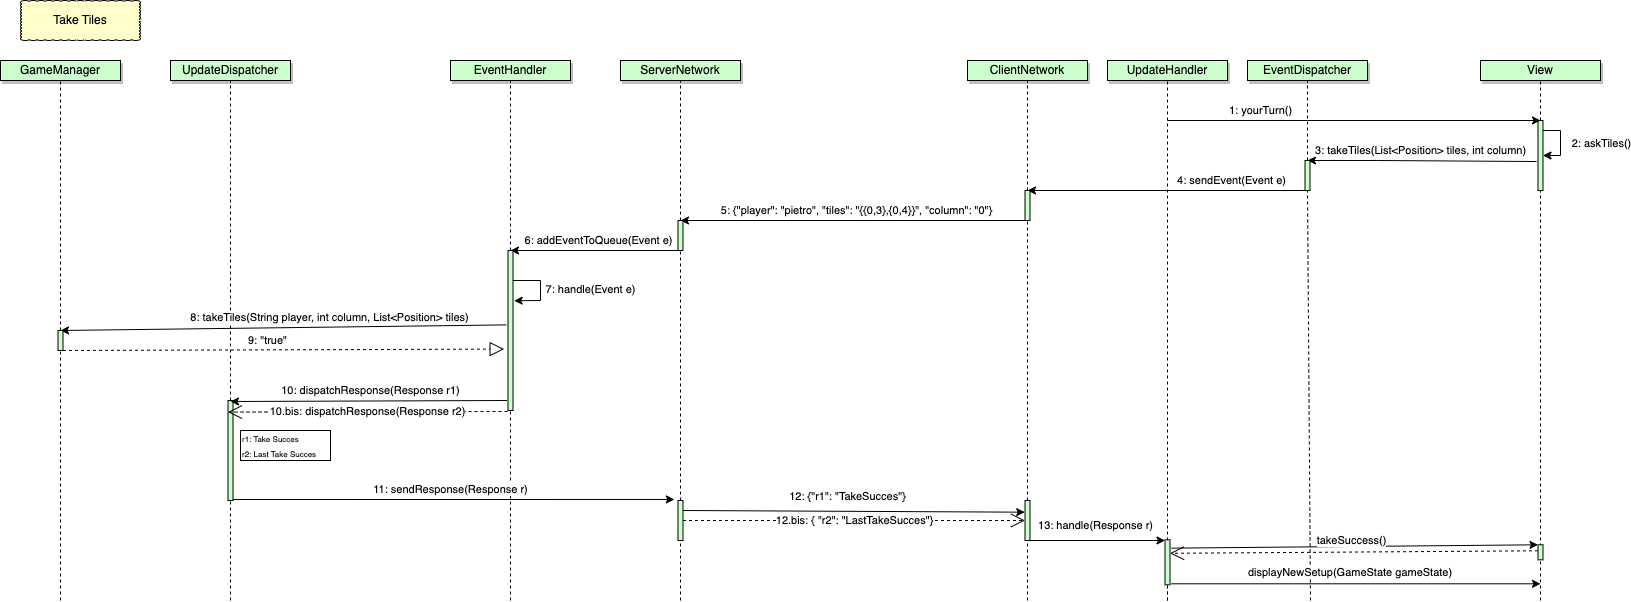

The diagram above was exported from draw.io. Its source (the exported page's mxGraphModel, read from the mxfile embedded in the PNG):
<mxGraphModel dx="1482" dy="854" grid="1" gridSize="10" guides="1" tooltips="1" connect="1" arrows="1" fold="1" page="1" pageScale="1" pageWidth="827" pageHeight="1169" math="0" shadow="0">
  <root>
    <mxCell id="0" />
    <mxCell id="1" parent="0" />
    <mxCell id="EZt-b5huLNkjOsCwLI0D-1" value="" style="endArrow=none;dashed=1;html=1;rounded=0;entryX=0.5;entryY=1;entryDx=0;entryDy=0;" parent="1" source="EZt-b5huLNkjOsCwLI0D-40" target="EZt-b5huLNkjOsCwLI0D-2" edge="1">
      <mxGeometry width="50" height="50" relative="1" as="geometry">
        <mxPoint x="69.60000000000002" y="530" as="sourcePoint" />
        <mxPoint x="69.60000000000002" y="120" as="targetPoint" />
      </mxGeometry>
    </mxCell>
    <mxCell id="EZt-b5huLNkjOsCwLI0D-2" value="GameManager" style="rounded=0;whiteSpace=wrap;html=1;shadow=1;fillColor=#CCFFCC;" parent="1" vertex="1">
      <mxGeometry x="10" y="100" width="120" height="20" as="geometry" />
    </mxCell>
    <mxCell id="EZt-b5huLNkjOsCwLI0D-3" value="" style="endArrow=none;dashed=1;html=1;rounded=0;entryX=0.5;entryY=1;entryDx=0;entryDy=0;" parent="1" source="EZt-b5huLNkjOsCwLI0D-48" target="EZt-b5huLNkjOsCwLI0D-4" edge="1">
      <mxGeometry width="50" height="50" relative="1" as="geometry">
        <mxPoint x="239.60000000000002" y="530" as="sourcePoint" />
        <mxPoint x="239.60000000000002" y="120" as="targetPoint" />
      </mxGeometry>
    </mxCell>
    <mxCell id="EZt-b5huLNkjOsCwLI0D-4" value="UpdateDispatcher" style="rounded=0;whiteSpace=wrap;html=1;shadow=1;fillColor=#CCFFCC;" parent="1" vertex="1">
      <mxGeometry x="180" y="100" width="120" height="20" as="geometry" />
    </mxCell>
    <mxCell id="EZt-b5huLNkjOsCwLI0D-5" value="" style="endArrow=none;dashed=1;html=1;rounded=0;entryX=0.5;entryY=1;entryDx=0;entryDy=0;" parent="1" target="EZt-b5huLNkjOsCwLI0D-6" edge="1">
      <mxGeometry width="50" height="50" relative="1" as="geometry">
        <mxPoint x="520" y="290" as="sourcePoint" />
        <mxPoint x="519.6" y="120" as="targetPoint" />
      </mxGeometry>
    </mxCell>
    <mxCell id="EZt-b5huLNkjOsCwLI0D-6" value="EventHandler" style="rounded=0;whiteSpace=wrap;html=1;shadow=1;fillColor=#CCFFCC;" parent="1" vertex="1">
      <mxGeometry x="460" y="100" width="120" height="20" as="geometry" />
    </mxCell>
    <mxCell id="EZt-b5huLNkjOsCwLI0D-7" value="" style="endArrow=none;dashed=1;html=1;rounded=0;entryX=0.5;entryY=1;entryDx=0;entryDy=0;" parent="1" source="EZt-b5huLNkjOsCwLI0D-29" target="EZt-b5huLNkjOsCwLI0D-8" edge="1">
      <mxGeometry width="50" height="50" relative="1" as="geometry">
        <mxPoint x="689.6" y="530" as="sourcePoint" />
        <mxPoint x="689.6" y="120" as="targetPoint" />
      </mxGeometry>
    </mxCell>
    <mxCell id="EZt-b5huLNkjOsCwLI0D-8" value="ServerNetwork" style="rounded=0;whiteSpace=wrap;html=1;shadow=1;fillColor=#CCFFCC;" parent="1" vertex="1">
      <mxGeometry x="630" y="100" width="120" height="20" as="geometry" />
    </mxCell>
    <mxCell id="EZt-b5huLNkjOsCwLI0D-9" value="" style="endArrow=none;dashed=1;html=1;rounded=0;entryX=0.5;entryY=1;entryDx=0;entryDy=0;" parent="1" source="EZt-b5huLNkjOsCwLI0D-26" target="EZt-b5huLNkjOsCwLI0D-10" edge="1">
      <mxGeometry width="50" height="50" relative="1" as="geometry">
        <mxPoint x="1036.6" y="530" as="sourcePoint" />
        <mxPoint x="1036.6" y="120" as="targetPoint" />
      </mxGeometry>
    </mxCell>
    <mxCell id="EZt-b5huLNkjOsCwLI0D-10" value="ClientNetwork" style="rounded=0;whiteSpace=wrap;html=1;shadow=1;fillColor=#CCFFCC;" parent="1" vertex="1">
      <mxGeometry x="977" y="100" width="120" height="20" as="geometry" />
    </mxCell>
    <mxCell id="EZt-b5huLNkjOsCwLI0D-11" value="" style="endArrow=none;dashed=1;html=1;rounded=0;entryX=0.5;entryY=1;entryDx=0;entryDy=0;" parent="1" target="EZt-b5huLNkjOsCwLI0D-12" edge="1">
      <mxGeometry width="50" height="50" relative="1" as="geometry">
        <mxPoint x="1177" y="640" as="sourcePoint" />
        <mxPoint x="1176.6" y="120" as="targetPoint" />
      </mxGeometry>
    </mxCell>
    <mxCell id="EZt-b5huLNkjOsCwLI0D-12" value="UpdateHandler" style="rounded=0;whiteSpace=wrap;html=1;shadow=1;fillColor=#CCFFCC;" parent="1" vertex="1">
      <mxGeometry x="1117" y="100" width="120" height="20" as="geometry" />
    </mxCell>
    <mxCell id="EZt-b5huLNkjOsCwLI0D-13" value="" style="endArrow=none;dashed=1;html=1;rounded=0;entryX=0.5;entryY=1;entryDx=0;entryDy=0;" parent="1" source="EZt-b5huLNkjOsCwLI0D-23" target="EZt-b5huLNkjOsCwLI0D-14" edge="1">
      <mxGeometry width="50" height="50" relative="1" as="geometry">
        <mxPoint x="1316.6" y="530" as="sourcePoint" />
        <mxPoint x="1316.6" y="120" as="targetPoint" />
      </mxGeometry>
    </mxCell>
    <mxCell id="EZt-b5huLNkjOsCwLI0D-14" value="EventDispatcher" style="rounded=0;whiteSpace=wrap;html=1;shadow=1;fillColor=#CCFFCC;" parent="1" vertex="1">
      <mxGeometry x="1257" y="100" width="120" height="20" as="geometry" />
    </mxCell>
    <mxCell id="EZt-b5huLNkjOsCwLI0D-15" value="" style="endArrow=none;dashed=1;html=1;rounded=0;entryX=0.5;entryY=1;entryDx=0;entryDy=0;" parent="1" source="EZt-b5huLNkjOsCwLI0D-18" target="EZt-b5huLNkjOsCwLI0D-16" edge="1">
      <mxGeometry width="50" height="50" relative="1" as="geometry">
        <mxPoint x="1549.6" y="530" as="sourcePoint" />
        <mxPoint x="1549.6" y="120" as="targetPoint" />
      </mxGeometry>
    </mxCell>
    <mxCell id="EZt-b5huLNkjOsCwLI0D-16" value="View" style="rounded=0;whiteSpace=wrap;html=1;shadow=1;fillColor=#CCFFCC;" parent="1" vertex="1">
      <mxGeometry x="1490" y="100" width="120" height="20" as="geometry" />
    </mxCell>
    <mxCell id="EZt-b5huLNkjOsCwLI0D-19" value="" style="endArrow=none;dashed=1;html=1;rounded=0;entryX=0.5;entryY=1;entryDx=0;entryDy=0;" parent="1" target="EZt-b5huLNkjOsCwLI0D-18" edge="1">
      <mxGeometry width="50" height="50" relative="1" as="geometry">
        <mxPoint x="1550" y="640" as="sourcePoint" />
        <mxPoint x="1550" y="120" as="targetPoint" />
      </mxGeometry>
    </mxCell>
    <mxCell id="EZt-b5huLNkjOsCwLI0D-18" value="" style="rounded=0;whiteSpace=wrap;html=1;fillColor=#CCFFCC;" parent="1" vertex="1">
      <mxGeometry x="1547.5" y="160" width="5" height="70" as="geometry" />
    </mxCell>
    <mxCell id="EZt-b5huLNkjOsCwLI0D-17" value="1: yourTurn()" style="endArrow=classic;html=1;rounded=0;entryX=0.5;entryY=0;entryDx=0;entryDy=0;" parent="1" target="EZt-b5huLNkjOsCwLI0D-18" edge="1">
      <mxGeometry x="-0.5" y="10" width="50" height="50" relative="1" as="geometry">
        <mxPoint x="1177" y="160" as="sourcePoint" />
        <mxPoint x="1457" y="160" as="targetPoint" />
        <Array as="points">
          <mxPoint x="1317" y="160" />
        </Array>
        <mxPoint as="offset" />
      </mxGeometry>
    </mxCell>
    <mxCell id="EZt-b5huLNkjOsCwLI0D-20" value="" style="endArrow=classic;html=1;rounded=0;entryX=1;entryY=0.5;entryDx=0;entryDy=0;" parent="1" target="EZt-b5huLNkjOsCwLI0D-18" edge="1">
      <mxGeometry width="50" height="50" relative="1" as="geometry">
        <mxPoint x="1552.5" y="170" as="sourcePoint" />
        <mxPoint x="1600" y="170" as="targetPoint" />
        <Array as="points">
          <mxPoint x="1570" y="170" />
          <mxPoint x="1570" y="195" />
        </Array>
      </mxGeometry>
    </mxCell>
    <mxCell id="EZt-b5huLNkjOsCwLI0D-21" value="2: askTiles()" style="edgeLabel;html=1;align=center;verticalAlign=middle;resizable=0;points=[];" parent="EZt-b5huLNkjOsCwLI0D-20" vertex="1" connectable="0">
      <mxGeometry x="0.0093" y="1" relative="1" as="geometry">
        <mxPoint x="39" as="offset" />
      </mxGeometry>
    </mxCell>
    <mxCell id="EZt-b5huLNkjOsCwLI0D-22" value="3: takeTiles(List&amp;lt;Position&amp;gt; tiles, int column)" style="endArrow=classic;html=1;rounded=0;exitX=-0.289;exitY=0.586;exitDx=0;exitDy=0;exitPerimeter=0;" parent="1" source="EZt-b5huLNkjOsCwLI0D-18" edge="1">
      <mxGeometry x="0.0139" y="-10" width="50" height="50" relative="1" as="geometry">
        <mxPoint x="1447" y="200" as="sourcePoint" />
        <mxPoint x="1317" y="200" as="targetPoint" />
        <Array as="points">
          <mxPoint x="1387" y="200" />
        </Array>
        <mxPoint as="offset" />
      </mxGeometry>
    </mxCell>
    <mxCell id="EZt-b5huLNkjOsCwLI0D-24" value="" style="endArrow=none;dashed=1;html=1;rounded=0;entryX=0.5;entryY=1;entryDx=0;entryDy=0;" parent="1" target="EZt-b5huLNkjOsCwLI0D-23" edge="1">
      <mxGeometry width="50" height="50" relative="1" as="geometry">
        <mxPoint x="1320" y="640" as="sourcePoint" />
        <mxPoint x="1317" y="120" as="targetPoint" />
      </mxGeometry>
    </mxCell>
    <mxCell id="EZt-b5huLNkjOsCwLI0D-23" value="" style="rounded=0;whiteSpace=wrap;html=1;fillColor=#CCFFCC;" parent="1" vertex="1">
      <mxGeometry x="1314.5" y="200" width="5" height="30" as="geometry" />
    </mxCell>
    <mxCell id="EZt-b5huLNkjOsCwLI0D-25" value="4: sendEvent(Event e)" style="endArrow=classic;html=1;rounded=0;exitX=-0.289;exitY=0.586;exitDx=0;exitDy=0;exitPerimeter=0;" parent="1" edge="1">
      <mxGeometry x="-0.4631" y="-10" width="50" height="50" relative="1" as="geometry">
        <mxPoint x="1314.5" y="230" as="sourcePoint" />
        <mxPoint x="1037" y="230" as="targetPoint" />
        <Array as="points" />
        <mxPoint as="offset" />
      </mxGeometry>
    </mxCell>
    <mxCell id="EZt-b5huLNkjOsCwLI0D-27" value="" style="endArrow=none;dashed=1;html=1;rounded=0;entryX=0.5;entryY=1;entryDx=0;entryDy=0;" parent="1" source="EZt-b5huLNkjOsCwLI0D-61" target="EZt-b5huLNkjOsCwLI0D-26" edge="1">
      <mxGeometry width="50" height="50" relative="1" as="geometry">
        <mxPoint x="1040" y="661.2903225806451" as="sourcePoint" />
        <mxPoint x="1037" y="120" as="targetPoint" />
      </mxGeometry>
    </mxCell>
    <mxCell id="EZt-b5huLNkjOsCwLI0D-26" value="" style="rounded=0;whiteSpace=wrap;html=1;fillColor=#CCFFCC;" parent="1" vertex="1">
      <mxGeometry x="1034.5" y="230" width="5" height="30" as="geometry" />
    </mxCell>
    <mxCell id="EZt-b5huLNkjOsCwLI0D-28" value="5: {&quot;player&quot;: &quot;pietro&quot;, &quot;tiles&quot;: &quot;{{0,3},{0,4}}&quot;, &quot;column&quot;: &quot;0&quot;}" style="endArrow=classic;html=1;rounded=0;exitX=0;exitY=1;exitDx=0;exitDy=0;entryX=0.5;entryY=0;entryDx=0;entryDy=0;" parent="1" source="EZt-b5huLNkjOsCwLI0D-26" target="EZt-b5huLNkjOsCwLI0D-29" edge="1">
      <mxGeometry x="-0.0184" y="-10" width="50" height="50" relative="1" as="geometry">
        <mxPoint x="847.5" y="260" as="sourcePoint" />
        <mxPoint x="710" y="260" as="targetPoint" />
        <Array as="points" />
        <mxPoint as="offset" />
      </mxGeometry>
    </mxCell>
    <mxCell id="EZt-b5huLNkjOsCwLI0D-30" value="" style="endArrow=none;dashed=1;html=1;rounded=0;entryX=0.5;entryY=1;entryDx=0;entryDy=0;" parent="1" source="EZt-b5huLNkjOsCwLI0D-56" target="EZt-b5huLNkjOsCwLI0D-29" edge="1">
      <mxGeometry width="50" height="50" relative="1" as="geometry">
        <mxPoint x="690" y="660" as="sourcePoint" />
        <mxPoint x="690" y="120" as="targetPoint" />
      </mxGeometry>
    </mxCell>
    <mxCell id="EZt-b5huLNkjOsCwLI0D-29" value="" style="rounded=0;whiteSpace=wrap;html=1;fillColor=#CCFFCC;" parent="1" vertex="1">
      <mxGeometry x="687.5" y="260" width="5" height="30" as="geometry" />
    </mxCell>
    <mxCell id="EZt-b5huLNkjOsCwLI0D-34" value="" style="endArrow=none;dashed=1;html=1;rounded=0;entryX=0.5;entryY=1;entryDx=0;entryDy=0;" parent="1" source="EZt-b5huLNkjOsCwLI0D-35" edge="1">
      <mxGeometry width="50" height="50" relative="1" as="geometry">
        <mxPoint x="519.6" y="530" as="sourcePoint" />
        <mxPoint x="520" y="320" as="targetPoint" />
      </mxGeometry>
    </mxCell>
    <mxCell id="EZt-b5huLNkjOsCwLI0D-32" value="6: addEventToQueue(Event e)" style="endArrow=classic;html=1;rounded=0;exitX=0;exitY=1;exitDx=0;exitDy=0;" parent="1" source="EZt-b5huLNkjOsCwLI0D-29" edge="1">
      <mxGeometry x="-0.0411" y="-10" width="50" height="50" relative="1" as="geometry">
        <mxPoint x="660" y="290" as="sourcePoint" />
        <mxPoint x="520" y="290" as="targetPoint" />
        <Array as="points" />
        <mxPoint as="offset" />
      </mxGeometry>
    </mxCell>
    <mxCell id="EZt-b5huLNkjOsCwLI0D-36" value="" style="endArrow=none;dashed=1;html=1;rounded=0;entryX=0.5;entryY=1;entryDx=0;entryDy=0;" parent="1" target="EZt-b5huLNkjOsCwLI0D-35" edge="1">
      <mxGeometry width="50" height="50" relative="1" as="geometry">
        <mxPoint x="520" y="640" as="sourcePoint" />
        <mxPoint x="520" y="320" as="targetPoint" />
      </mxGeometry>
    </mxCell>
    <mxCell id="EZt-b5huLNkjOsCwLI0D-35" value="" style="rounded=0;whiteSpace=wrap;html=1;fillColor=#CCFFCC;" parent="1" vertex="1">
      <mxGeometry x="517.5" y="290" width="5" height="160" as="geometry" />
    </mxCell>
    <mxCell id="EZt-b5huLNkjOsCwLI0D-37" value="7: handle(Event e)" style="endArrow=classic;html=1;rounded=0;exitX=1;exitY=1;exitDx=0;exitDy=0;entryX=1.233;entryY=0.314;entryDx=0;entryDy=0;entryPerimeter=0;" parent="1" target="EZt-b5huLNkjOsCwLI0D-35" edge="1">
      <mxGeometry x="-0.0192" y="50" width="50" height="50" relative="1" as="geometry">
        <mxPoint x="522.5" y="320" as="sourcePoint" />
        <mxPoint x="523" y="332" as="targetPoint" />
        <Array as="points">
          <mxPoint x="550" y="320" />
          <mxPoint x="550" y="340" />
        </Array>
        <mxPoint as="offset" />
      </mxGeometry>
    </mxCell>
    <mxCell id="EZt-b5huLNkjOsCwLI0D-39" value="8: takeTiles(String player, int column, List&amp;lt;Position&amp;gt; tiles)" style="endArrow=classic;html=1;rounded=0;exitX=-0.35;exitY=0.465;exitDx=0;exitDy=0;exitPerimeter=0;" parent="1" source="EZt-b5huLNkjOsCwLI0D-35" edge="1">
      <mxGeometry x="-0.2067" y="-10" width="50" height="50" relative="1" as="geometry">
        <mxPoint x="510" y="370" as="sourcePoint" />
        <mxPoint x="70" y="370" as="targetPoint" />
        <Array as="points" />
        <mxPoint as="offset" />
      </mxGeometry>
    </mxCell>
    <mxCell id="EZt-b5huLNkjOsCwLI0D-41" value="" style="endArrow=none;dashed=1;html=1;rounded=0;entryX=0.5;entryY=1;entryDx=0;entryDy=0;" parent="1" target="EZt-b5huLNkjOsCwLI0D-40" edge="1">
      <mxGeometry width="50" height="50" relative="1" as="geometry">
        <mxPoint x="70" y="640" as="sourcePoint" />
        <mxPoint x="70" y="120" as="targetPoint" />
      </mxGeometry>
    </mxCell>
    <mxCell id="EZt-b5huLNkjOsCwLI0D-40" value="" style="rounded=0;whiteSpace=wrap;html=1;fillColor=#CCFFCC;" parent="1" vertex="1">
      <mxGeometry x="67.5" y="370" width="5" height="20" as="geometry" />
    </mxCell>
    <mxCell id="EZt-b5huLNkjOsCwLI0D-45" value="" style="endArrow=block;dashed=1;endFill=0;endSize=12;html=1;rounded=0;entryX=-0.767;entryY=0.553;entryDx=0;entryDy=0;entryPerimeter=0;exitX=1;exitY=1;exitDx=0;exitDy=0;" parent="1" source="EZt-b5huLNkjOsCwLI0D-40" edge="1">
      <mxGeometry width="160" relative="1" as="geometry">
        <mxPoint x="80" y="388" as="sourcePoint" />
        <mxPoint x="513.665" y="388.6" as="targetPoint" />
      </mxGeometry>
    </mxCell>
    <mxCell id="EZt-b5huLNkjOsCwLI0D-46" value="9: &quot;true&quot;" style="edgeLabel;html=1;align=center;verticalAlign=middle;resizable=0;points=[];" parent="EZt-b5huLNkjOsCwLI0D-45" vertex="1" connectable="0">
      <mxGeometry x="-0.0773" relative="1" as="geometry">
        <mxPoint y="-10" as="offset" />
      </mxGeometry>
    </mxCell>
    <mxCell id="EZt-b5huLNkjOsCwLI0D-49" value="" style="endArrow=none;dashed=1;html=1;rounded=0;entryX=0.5;entryY=1;entryDx=0;entryDy=0;" parent="1" target="EZt-b5huLNkjOsCwLI0D-48" edge="1">
      <mxGeometry width="50" height="50" relative="1" as="geometry">
        <mxPoint x="240" y="640" as="sourcePoint" />
        <mxPoint x="240" y="120" as="targetPoint" />
      </mxGeometry>
    </mxCell>
    <mxCell id="EZt-b5huLNkjOsCwLI0D-48" value="" style="rounded=0;whiteSpace=wrap;html=1;fillColor=#CCFFCC;" parent="1" vertex="1">
      <mxGeometry x="237.5" y="440" width="5" height="100" as="geometry" />
    </mxCell>
    <mxCell id="EZt-b5huLNkjOsCwLI0D-52" value="10.bis: dispatchResponse(Response r2)" style="endArrow=open;endSize=12;dashed=1;html=1;rounded=0;exitX=-0.093;exitY=0.846;exitDx=0;exitDy=0;exitPerimeter=0;entryX=0;entryY=0.5;entryDx=0;entryDy=0;" parent="1" edge="1">
      <mxGeometry width="160" relative="1" as="geometry">
        <mxPoint x="517.0349999999999" y="450.9999999999999" as="sourcePoint" />
        <mxPoint x="237.5" y="451.6" as="targetPoint" />
      </mxGeometry>
    </mxCell>
    <mxCell id="EZt-b5huLNkjOsCwLI0D-53" value="&lt;font style=&quot;font-size: 8px;&quot;&gt;r1: Take Succes&lt;br&gt;r2: Last Take Succes&lt;/font&gt;" style="whiteSpace=wrap;html=1;align=left;" parent="1" vertex="1">
      <mxGeometry x="250" y="470" width="90" height="30" as="geometry" />
    </mxCell>
    <mxCell id="EZt-b5huLNkjOsCwLI0D-47" value="10: dispatchResponse(Response r1)" style="endArrow=classic;html=1;rounded=0;exitX=-0.729;exitY=0.194;exitDx=0;exitDy=0;exitPerimeter=0;" parent="1" edge="1">
      <mxGeometry x="-0.0129" y="-10" width="50" height="50" relative="1" as="geometry">
        <mxPoint x="516.5" y="440" as="sourcePoint" />
        <mxPoint x="240" y="441" as="targetPoint" />
        <Array as="points" />
        <mxPoint as="offset" />
      </mxGeometry>
    </mxCell>
    <mxCell id="EZt-b5huLNkjOsCwLI0D-55" value="11: sendResponse(Response r)" style="endArrow=classic;html=1;rounded=0;exitX=-0.729;exitY=0.194;exitDx=0;exitDy=0;exitPerimeter=0;entryX=-0.726;entryY=0.099;entryDx=0;entryDy=0;entryPerimeter=0;" parent="1" edge="1">
      <mxGeometry x="-0.01" y="10" width="50" height="50" relative="1" as="geometry">
        <mxPoint x="242.5" y="539" as="sourcePoint" />
        <mxPoint x="683.8699999999999" y="538.9500000000002" as="targetPoint" />
        <Array as="points" />
        <mxPoint as="offset" />
      </mxGeometry>
    </mxCell>
    <mxCell id="EZt-b5huLNkjOsCwLI0D-58" value="" style="endArrow=none;dashed=1;html=1;rounded=0;entryX=0.5;entryY=1;entryDx=0;entryDy=0;" parent="1" target="EZt-b5huLNkjOsCwLI0D-56" edge="1">
      <mxGeometry width="50" height="50" relative="1" as="geometry">
        <mxPoint x="690" y="640" as="sourcePoint" />
        <mxPoint x="690" y="290" as="targetPoint" />
      </mxGeometry>
    </mxCell>
    <mxCell id="EZt-b5huLNkjOsCwLI0D-56" value="" style="rounded=0;whiteSpace=wrap;html=1;fillColor=#CCFFCC;" parent="1" vertex="1">
      <mxGeometry x="687.5" y="540" width="5" height="40" as="geometry" />
    </mxCell>
    <mxCell id="EZt-b5huLNkjOsCwLI0D-62" value="" style="endArrow=none;dashed=1;html=1;rounded=0;entryX=0.5;entryY=1;entryDx=0;entryDy=0;" parent="1" target="EZt-b5huLNkjOsCwLI0D-61" edge="1">
      <mxGeometry width="50" height="50" relative="1" as="geometry">
        <mxPoint x="1037" y="640" as="sourcePoint" />
        <mxPoint x="1037" y="260" as="targetPoint" />
      </mxGeometry>
    </mxCell>
    <mxCell id="EZt-b5huLNkjOsCwLI0D-61" value="" style="rounded=0;whiteSpace=wrap;html=1;fillColor=#CCFFCC;" parent="1" vertex="1">
      <mxGeometry x="1034.5" y="540" width="5" height="40" as="geometry" />
    </mxCell>
    <mxCell id="EZt-b5huLNkjOsCwLI0D-59" value="12: {&quot;r1&quot;: &quot;TakeSucces&quot;}" style="endArrow=classic;html=1;rounded=0;exitX=1;exitY=0.25;exitDx=0;exitDy=0;entryX=-0.056;entryY=0.292;entryDx=0;entryDy=0;entryPerimeter=0;" parent="1" source="EZt-b5huLNkjOsCwLI0D-56" target="EZt-b5huLNkjOsCwLI0D-61" edge="1">
      <mxGeometry x="-0.0382" y="15" width="50" height="50" relative="1" as="geometry">
        <mxPoint x="712.5" y="545" as="sourcePoint" />
        <mxPoint x="1030" y="550" as="targetPoint" />
        <Array as="points" />
        <mxPoint as="offset" />
      </mxGeometry>
    </mxCell>
    <mxCell id="EZt-b5huLNkjOsCwLI0D-60" value="12.bis: { &quot;r2&quot;: &quot;LastTakeSucces&quot;}" style="endArrow=open;endSize=12;dashed=1;html=1;rounded=0;entryX=0;entryY=0.5;entryDx=0;entryDy=0;exitX=1;exitY=0.5;exitDx=0;exitDy=0;" parent="1" source="EZt-b5huLNkjOsCwLI0D-56" target="EZt-b5huLNkjOsCwLI0D-61" edge="1">
      <mxGeometry width="160" relative="1" as="geometry">
        <mxPoint x="700" y="560" as="sourcePoint" />
        <mxPoint x="1030" y="560" as="targetPoint" />
      </mxGeometry>
    </mxCell>
    <mxCell id="EZt-b5huLNkjOsCwLI0D-66" value="" style="endArrow=none;dashed=1;html=1;rounded=0;entryX=0.5;entryY=1;entryDx=0;entryDy=0;" parent="1" edge="1">
      <mxGeometry width="50" height="50" relative="1" as="geometry">
        <mxPoint x="1177" y="640" as="sourcePoint" />
        <mxPoint x="1177" y="623.9999999999999" as="targetPoint" />
      </mxGeometry>
    </mxCell>
    <mxCell id="EZt-b5huLNkjOsCwLI0D-63" value="13: handle(Response r)" style="endArrow=classic;html=1;rounded=0;exitX=-0.729;exitY=0.194;exitDx=0;exitDy=0;exitPerimeter=0;entryX=0;entryY=0;entryDx=0;entryDy=0;" parent="1" edge="1">
      <mxGeometry x="-0.0382" y="15" width="50" height="50" relative="1" as="geometry">
        <mxPoint x="1039.5" y="580" as="sourcePoint" />
        <mxPoint x="1174.5" y="580" as="targetPoint" />
        <Array as="points" />
        <mxPoint as="offset" />
      </mxGeometry>
    </mxCell>
    <mxCell id="EZt-b5huLNkjOsCwLI0D-72" value="Take Tiles" style="whiteSpace=wrap;html=1;shape=mxgraph.basic.cloud_rect;fillColor=#FFFFCC;" parent="1" vertex="1">
      <mxGeometry x="30" y="40" width="120" height="40" as="geometry" />
    </mxCell>
    <mxCell id="pUSvI3LUit5Tu2q7Huy0-1" value="" style="rounded=0;whiteSpace=wrap;html=1;fillColor=#CCFFCC;" parent="1" vertex="1">
      <mxGeometry x="1174.5" y="579.3" width="5" height="45" as="geometry" />
    </mxCell>
    <mxCell id="pUSvI3LUit5Tu2q7Huy0-2" value="&amp;nbsp;displayNewSetup(GameState gameState)" style="endArrow=classic;html=1;rounded=0;exitX=-0.729;exitY=0.194;exitDx=0;exitDy=0;exitPerimeter=0;" parent="1" edge="1">
      <mxGeometry x="-0.0423" y="11" width="50" height="50" relative="1" as="geometry">
        <mxPoint x="1180.89" y="623.3" as="sourcePoint" />
        <mxPoint x="1550" y="623.3" as="targetPoint" />
        <Array as="points" />
        <mxPoint as="offset" />
      </mxGeometry>
    </mxCell>
    <mxCell id="pUSvI3LUit5Tu2q7Huy0-3" value="" style="endArrow=open;endSize=12;dashed=1;html=1;rounded=0;entryX=1;entryY=0.5;entryDx=0;entryDy=0;exitX=0;exitY=1;exitDx=0;exitDy=0;" parent="1" edge="1">
      <mxGeometry x="0.0001" width="160" relative="1" as="geometry">
        <mxPoint x="1547.5" y="590.3" as="sourcePoint" />
        <mxPoint x="1179.5" y="592.8" as="targetPoint" />
        <mxPoint as="offset" />
      </mxGeometry>
    </mxCell>
    <mxCell id="pUSvI3LUit5Tu2q7Huy0-4" value="" style="rounded=0;whiteSpace=wrap;html=1;fillColor=#CCFFCC;" parent="1" vertex="1">
      <mxGeometry x="1547.5" y="584.3" width="5" height="15" as="geometry" />
    </mxCell>
    <mxCell id="pUSvI3LUit5Tu2q7Huy0-5" value="" style="endArrow=classic;html=1;rounded=0;exitX=-0.729;exitY=0.194;exitDx=0;exitDy=0;exitPerimeter=0;entryX=-0.278;entryY=0.108;entryDx=0;entryDy=0;entryPerimeter=0;" parent="1" edge="1">
      <mxGeometry x="-0.0423" y="11" width="50" height="50" relative="1" as="geometry">
        <mxPoint x="1180.89" y="587.64" as="sourcePoint" />
        <mxPoint x="1547.4999999999998" y="584.3000000000001" as="targetPoint" />
        <Array as="points" />
        <mxPoint as="offset" />
      </mxGeometry>
    </mxCell>
    <mxCell id="pUSvI3LUit5Tu2q7Huy0-6" value="takeSuccess()" style="edgeLabel;html=1;align=center;verticalAlign=middle;resizable=0;points=[];" parent="pUSvI3LUit5Tu2q7Huy0-5" vertex="1" connectable="0">
      <mxGeometry x="-0.0191" relative="1" as="geometry">
        <mxPoint y="-7" as="offset" />
      </mxGeometry>
    </mxCell>
  </root>
</mxGraphModel>